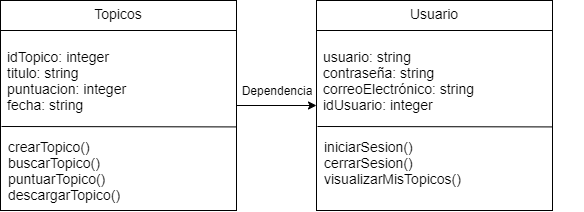

The diagram above was exported from draw.io. Its source (the exported page's mxGraphModel, read from the mxfile embedded in the PNG):
<mxGraphModel dx="470" dy="358" grid="1" gridSize="10" guides="1" tooltips="1" connect="1" arrows="1" fold="1" page="1" pageScale="1" pageWidth="827" pageHeight="1169" math="0" shadow="0">
  <root>
    <mxCell id="0" />
    <mxCell id="1" parent="0" />
    <mxCell id="13" style="edgeStyle=orthogonalEdgeStyle;rounded=0;orthogonalLoop=1;jettySize=auto;html=1;entryX=0;entryY=0.5;entryDx=0;entryDy=0;" edge="1" parent="1" source="3" target="8">
      <mxGeometry relative="1" as="geometry" />
    </mxCell>
    <mxCell id="3" value="" style="shape=internalStorage;whiteSpace=wrap;html=1;backgroundOutline=1;dx=0;dy=30;" vertex="1" parent="1">
      <mxGeometry x="144" y="120" width="236" height="210" as="geometry" />
    </mxCell>
    <mxCell id="4" value="&lt;font style=&quot;font-size: 14px&quot;&gt;Topicos&lt;/font&gt;" style="text;html=1;strokeColor=none;fillColor=none;align=center;verticalAlign=middle;whiteSpace=wrap;rounded=0;" vertex="1" parent="1">
      <mxGeometry x="242" y="123" width="40" height="20" as="geometry" />
    </mxCell>
    <mxCell id="5" value="&lt;font style=&quot;font-size: 14px&quot;&gt;crearTopico()&lt;br&gt;buscarTopico()&lt;br&gt;puntuarTopico()&lt;br&gt;descargarTopico()&lt;/font&gt;" style="text;html=1;strokeColor=none;fillColor=none;align=left;verticalAlign=middle;whiteSpace=wrap;rounded=0;" vertex="1" parent="1">
      <mxGeometry x="149.5" y="260" width="260" height="60" as="geometry" />
    </mxCell>
    <mxCell id="6" value="&lt;div&gt;&lt;span style=&quot;font-size: 14px&quot;&gt;idTopico: integer&lt;/span&gt;&lt;/div&gt;&lt;div&gt;&lt;span style=&quot;font-size: 14px&quot;&gt;titulo: string&lt;/span&gt;&lt;/div&gt;&lt;div&gt;&lt;span style=&quot;font-size: 14px&quot;&gt;puntuacion: integer&lt;/span&gt;&lt;/div&gt;&lt;div&gt;&lt;span style=&quot;font-size: 14px&quot;&gt;fecha: string&lt;/span&gt;&lt;/div&gt;" style="text;html=1;strokeColor=none;fillColor=none;align=left;verticalAlign=middle;whiteSpace=wrap;rounded=0;" vertex="1" parent="1">
      <mxGeometry x="149" y="160" width="221" height="80" as="geometry" />
    </mxCell>
    <mxCell id="7" value="" style="endArrow=none;html=1;entryX=1.002;entryY=0.602;entryDx=0;entryDy=0;entryPerimeter=0;" edge="1" parent="1" target="3">
      <mxGeometry width="50" height="50" relative="1" as="geometry">
        <mxPoint x="145" y="246" as="sourcePoint" />
        <mxPoint x="200" y="220" as="targetPoint" />
      </mxGeometry>
    </mxCell>
    <mxCell id="8" value="" style="shape=internalStorage;whiteSpace=wrap;html=1;backgroundOutline=1;dx=0;dy=30;" vertex="1" parent="1">
      <mxGeometry x="460" y="120" width="236" height="210" as="geometry" />
    </mxCell>
    <mxCell id="9" value="&lt;span style=&quot;font-size: 14px&quot;&gt;Usuario&lt;/span&gt;" style="text;html=1;strokeColor=none;fillColor=none;align=center;verticalAlign=middle;whiteSpace=wrap;rounded=0;" vertex="1" parent="1">
      <mxGeometry x="558" y="123" width="40" height="20" as="geometry" />
    </mxCell>
    <mxCell id="10" value="&lt;span style=&quot;font-size: 14px&quot;&gt;iniciarSesion()&lt;br&gt;cerrarSesion()&lt;br&gt;visualizarMisTopicos()&lt;br&gt;&lt;br&gt;&lt;/span&gt;" style="text;html=1;strokeColor=none;fillColor=none;align=left;verticalAlign=middle;whiteSpace=wrap;rounded=0;" vertex="1" parent="1">
      <mxGeometry x="465.5" y="260" width="260" height="60" as="geometry" />
    </mxCell>
    <mxCell id="11" value="&lt;div&gt;&lt;span&gt;&lt;font style=&quot;font-size: 14px&quot;&gt;usuario: string&lt;/font&gt;&lt;/span&gt;&lt;/div&gt;&lt;div&gt;&lt;span&gt;&lt;font style=&quot;font-size: 14px&quot;&gt;contraseña: string&lt;/font&gt;&lt;/span&gt;&lt;/div&gt;&lt;div&gt;&lt;span&gt;&lt;font style=&quot;font-size: 14px&quot;&gt;correoElectrónico: string&lt;/font&gt;&lt;/span&gt;&lt;/div&gt;&lt;div&gt;&lt;span&gt;&lt;font style=&quot;font-size: 14px&quot;&gt;idUsuario: integer&lt;/font&gt;&lt;/span&gt;&lt;/div&gt;" style="text;html=1;strokeColor=none;fillColor=none;align=left;verticalAlign=middle;whiteSpace=wrap;rounded=0;" vertex="1" parent="1">
      <mxGeometry x="465" y="160" width="261" height="80" as="geometry" />
    </mxCell>
    <mxCell id="12" value="" style="endArrow=none;html=1;entryX=1.002;entryY=0.602;entryDx=0;entryDy=0;entryPerimeter=0;" edge="1" parent="1" target="8">
      <mxGeometry width="50" height="50" relative="1" as="geometry">
        <mxPoint x="461" y="246" as="sourcePoint" />
        <mxPoint x="516" y="220" as="targetPoint" />
      </mxGeometry>
    </mxCell>
    <mxCell id="14" value="Dependencia" style="text;html=1;strokeColor=none;fillColor=none;align=center;verticalAlign=middle;whiteSpace=wrap;rounded=0;" vertex="1" parent="1">
      <mxGeometry x="400.5" y="200" width="40" height="20" as="geometry" />
    </mxCell>
  </root>
</mxGraphModel>